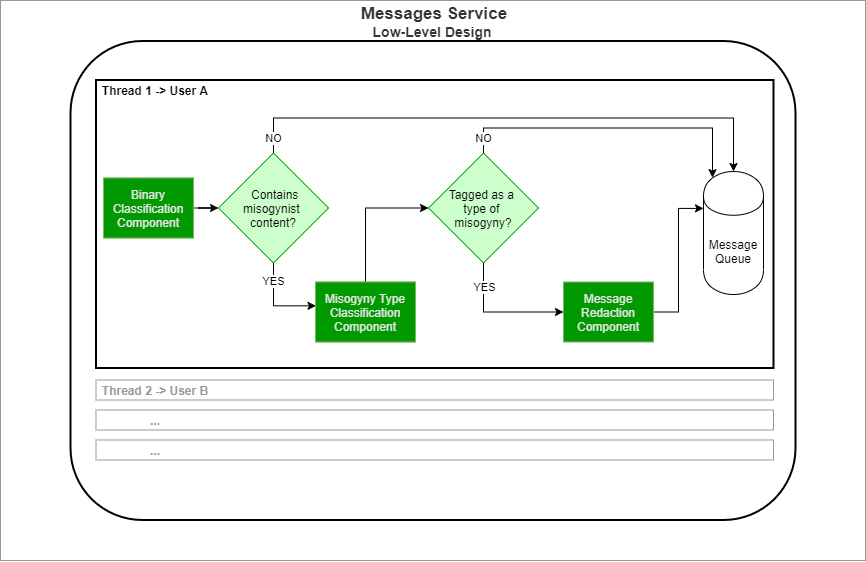

The diagram above was exported from draw.io. Its source (the exported page's mxGraphModel, read from the mxfile embedded in the PNG):
<mxGraphModel dx="2034" dy="678" grid="1" gridSize="10" guides="1" tooltips="1" connect="1" arrows="1" fold="1" page="1" pageScale="1" pageWidth="850" pageHeight="1100" math="0" shadow="0">
  <root>
    <mxCell id="0" />
    <mxCell id="1" parent="0" />
    <mxCell id="2" value="" style="rounded=0;whiteSpace=wrap;html=1;strokeColor=#999999;fontColor=#999999;" vertex="1" parent="1">
      <mxGeometry x="-7" y="622" width="865" height="560" as="geometry" />
    </mxCell>
    <mxCell id="3" value="" style="rounded=1;whiteSpace=wrap;html=1;strokeWidth=2;" vertex="1" parent="1">
      <mxGeometry x="63" y="662.5" width="725" height="479" as="geometry" />
    </mxCell>
    <mxCell id="4" value="" style="rounded=0;whiteSpace=wrap;html=1;strokeWidth=2;" vertex="1" parent="1">
      <mxGeometry x="88.5" y="701.5" width="677.5" height="288" as="geometry" />
    </mxCell>
    <mxCell id="5" value="Message Queue" style="shape=cylinder;whiteSpace=wrap;html=1;boundedLbl=1;backgroundOutline=1;" vertex="1" parent="1">
      <mxGeometry x="696" y="793" width="60" height="123" as="geometry" />
    </mxCell>
    <mxCell id="6" style="edgeStyle=orthogonalEdgeStyle;rounded=0;orthogonalLoop=1;jettySize=auto;html=1;entryX=0;entryY=0.5;entryDx=0;entryDy=0;startArrow=none;startFill=0;" edge="1" source="7" target="12" parent="1">
      <mxGeometry relative="1" as="geometry" />
    </mxCell>
    <mxCell id="7" value="Binary Classification Component" style="rounded=0;whiteSpace=wrap;html=1;fillColor=#009900;strokeColor=#82B366;" vertex="1" parent="1">
      <mxGeometry x="96" y="799.5" width="90" height="60" as="geometry" />
    </mxCell>
    <mxCell id="8" style="edgeStyle=orthogonalEdgeStyle;rounded=0;orthogonalLoop=1;jettySize=auto;html=1;entryX=0.5;entryY=0;entryDx=0;entryDy=0;startArrow=none;startFill=0;" edge="1" source="12" target="5" parent="1">
      <mxGeometry relative="1" as="geometry">
        <Array as="points">
          <mxPoint x="266" y="739.5" />
          <mxPoint x="726" y="739.5" />
        </Array>
      </mxGeometry>
    </mxCell>
    <mxCell id="9" value="NO" style="edgeLabel;html=1;align=center;verticalAlign=middle;resizable=0;points=[];" vertex="1" connectable="0" parent="8">
      <mxGeometry x="-0.0772" y="1" relative="1" as="geometry">
        <mxPoint x="-218.33" y="21.000000000000004" as="offset" />
      </mxGeometry>
    </mxCell>
    <mxCell id="10" style="edgeStyle=orthogonalEdgeStyle;rounded=0;orthogonalLoop=1;jettySize=auto;html=1;entryX=0.005;entryY=0.397;entryDx=0;entryDy=0;startArrow=none;startFill=0;entryPerimeter=0;" edge="1" source="12" target="14" parent="1">
      <mxGeometry relative="1" as="geometry">
        <Array as="points">
          <mxPoint x="266" y="927.5" />
        </Array>
      </mxGeometry>
    </mxCell>
    <mxCell id="11" value="YES" style="edgeLabel;html=1;align=center;verticalAlign=middle;resizable=0;points=[];" vertex="1" connectable="0" parent="10">
      <mxGeometry x="0.3608" y="1" relative="1" as="geometry">
        <mxPoint x="-15.83" y="-24" as="offset" />
      </mxGeometry>
    </mxCell>
    <mxCell id="12" value="&lt;span&gt;&amp;nbsp;Contains misogynist &lt;br&gt;content?&lt;/span&gt;" style="rhombus;whiteSpace=wrap;html=1;fillColor=#CCFFCC;strokeColor=#009900;" vertex="1" parent="1">
      <mxGeometry x="211" y="774.5" width="110" height="110" as="geometry" />
    </mxCell>
    <mxCell id="13" style="edgeStyle=orthogonalEdgeStyle;rounded=0;orthogonalLoop=1;jettySize=auto;html=1;entryX=0;entryY=0.5;entryDx=0;entryDy=0;startArrow=none;startFill=0;exitX=0.5;exitY=0;exitDx=0;exitDy=0;" edge="1" source="14" target="19" parent="1">
      <mxGeometry relative="1" as="geometry" />
    </mxCell>
    <mxCell id="14" value="Misogyny Type Classification Component" style="rounded=0;whiteSpace=wrap;html=1;fillColor=#009900;strokeColor=#82B366;" vertex="1" parent="1">
      <mxGeometry x="308" y="903.5" width="100" height="60" as="geometry" />
    </mxCell>
    <mxCell id="15" style="edgeStyle=orthogonalEdgeStyle;rounded=0;orthogonalLoop=1;jettySize=auto;html=1;entryX=0;entryY=0.5;entryDx=0;entryDy=0;startArrow=none;startFill=0;" edge="1" source="19" target="21" parent="1">
      <mxGeometry relative="1" as="geometry">
        <Array as="points">
          <mxPoint x="476" y="933.5" />
        </Array>
      </mxGeometry>
    </mxCell>
    <mxCell id="16" value="YES" style="edgeLabel;html=1;align=center;verticalAlign=middle;resizable=0;points=[];" vertex="1" connectable="0" parent="15">
      <mxGeometry x="-0.6228" y="1" relative="1" as="geometry">
        <mxPoint as="offset" />
      </mxGeometry>
    </mxCell>
    <mxCell id="17" style="edgeStyle=orthogonalEdgeStyle;rounded=0;orthogonalLoop=1;jettySize=auto;html=1;entryX=0.15;entryY=0.05;entryDx=0;entryDy=0;entryPerimeter=0;startArrow=none;startFill=0;" edge="1" source="19" target="5" parent="1">
      <mxGeometry relative="1" as="geometry">
        <Array as="points">
          <mxPoint x="476" y="749.5" />
          <mxPoint x="705" y="749.5" />
        </Array>
      </mxGeometry>
    </mxCell>
    <mxCell id="18" value="NO" style="edgeLabel;html=1;align=center;verticalAlign=middle;resizable=0;points=[];" vertex="1" connectable="0" parent="17">
      <mxGeometry x="-0.5247" y="-1" relative="1" as="geometry">
        <mxPoint x="-47.5" y="9" as="offset" />
      </mxGeometry>
    </mxCell>
    <mxCell id="19" value="&lt;span&gt;Tagged as a &lt;br&gt;type of &lt;br&gt;misogyny?&lt;/span&gt;" style="rhombus;whiteSpace=wrap;html=1;fillColor=#CCFFCC;strokeColor=#009900;" vertex="1" parent="1">
      <mxGeometry x="421" y="774.5" width="110" height="110" as="geometry" />
    </mxCell>
    <mxCell id="20" style="edgeStyle=orthogonalEdgeStyle;rounded=0;orthogonalLoop=1;jettySize=auto;html=1;entryX=0;entryY=0.3;entryDx=0;entryDy=0;startArrow=none;startFill=0;" edge="1" source="21" target="5" parent="1">
      <mxGeometry relative="1" as="geometry" />
    </mxCell>
    <mxCell id="21" value="Message Redaction Component" style="rounded=0;whiteSpace=wrap;html=1;fillColor=#009900;strokeColor=#82B366;fontColor=#E6E6E6;" vertex="1" parent="1">
      <mxGeometry x="556" y="903.5" width="90" height="60" as="geometry" />
    </mxCell>
    <mxCell id="22" value="" style="rounded=0;whiteSpace=wrap;html=1;strokeColor=#999999;" vertex="1" parent="1">
      <mxGeometry x="88.5" y="1031.5" width="677.5" height="20" as="geometry" />
    </mxCell>
    <mxCell id="23" value="" style="rounded=0;whiteSpace=wrap;html=1;strokeColor=#999999;" vertex="1" parent="1">
      <mxGeometry x="88.5" y="1001.5" width="677.5" height="20" as="geometry" />
    </mxCell>
    <mxCell id="24" value="" style="rounded=0;whiteSpace=wrap;html=1;strokeColor=#999999;" vertex="1" parent="1">
      <mxGeometry x="88.5" y="1061.5" width="677.5" height="20" as="geometry" />
    </mxCell>
    <mxCell id="25" value="Thread 1 -&amp;gt; User A" style="text;html=1;strokeColor=none;fillColor=none;align=center;verticalAlign=middle;whiteSpace=wrap;rounded=0;fontStyle=1" vertex="1" parent="1">
      <mxGeometry x="78" y="701.5" width="140" height="20" as="geometry" />
    </mxCell>
    <mxCell id="26" value="Thread 2 -&amp;gt; User B" style="text;html=1;strokeColor=none;fillColor=none;align=center;verticalAlign=middle;whiteSpace=wrap;rounded=0;fontStyle=1;fontColor=#999999;" vertex="1" parent="1">
      <mxGeometry x="78" y="1001.5" width="140" height="20" as="geometry" />
    </mxCell>
    <mxCell id="27" value="..." style="text;html=1;strokeColor=none;fillColor=none;align=center;verticalAlign=middle;whiteSpace=wrap;rounded=0;fontStyle=1;fontColor=#999999;" vertex="1" parent="1">
      <mxGeometry x="78" y="1031.5" width="140" height="20" as="geometry" />
    </mxCell>
    <mxCell id="28" value="..." style="text;html=1;strokeColor=none;fillColor=none;align=center;verticalAlign=middle;whiteSpace=wrap;rounded=0;fontStyle=1;fontColor=#999999;" vertex="1" parent="1">
      <mxGeometry x="78" y="1061.5" width="140" height="20" as="geometry" />
    </mxCell>
    <mxCell id="29" value="&lt;font&gt;&lt;span style=&quot;font-size: 17px&quot;&gt;Messages Service&lt;/span&gt;&lt;br&gt;&lt;font style=&quot;font-size: 14px&quot;&gt;Low-Level Design&amp;nbsp;&lt;/font&gt;&lt;br&gt;&lt;/font&gt;" style="text;html=1;strokeColor=none;fillColor=none;align=center;verticalAlign=middle;whiteSpace=wrap;rounded=0;fontColor=#333333;fontStyle=1;fontSize=14;" vertex="1" parent="1">
      <mxGeometry x="237.25" y="622.5" width="380" height="40" as="geometry" />
    </mxCell>
    <mxCell id="30" value="Binary Classification Component" style="rounded=0;whiteSpace=wrap;html=1;fillColor=#009900;strokeColor=#82B366;fontColor=#E6E6E6;" vertex="1" parent="1">
      <mxGeometry x="96" y="799.5" width="90" height="60" as="geometry" />
    </mxCell>
    <mxCell id="31" value="Misogyny Type Classification Component" style="rounded=0;whiteSpace=wrap;html=1;fillColor=#009900;strokeColor=#82B366;fontColor=#E6E6E6;" vertex="1" parent="1">
      <mxGeometry x="308" y="903.5" width="100" height="60" as="geometry" />
    </mxCell>
  </root>
</mxGraphModel>